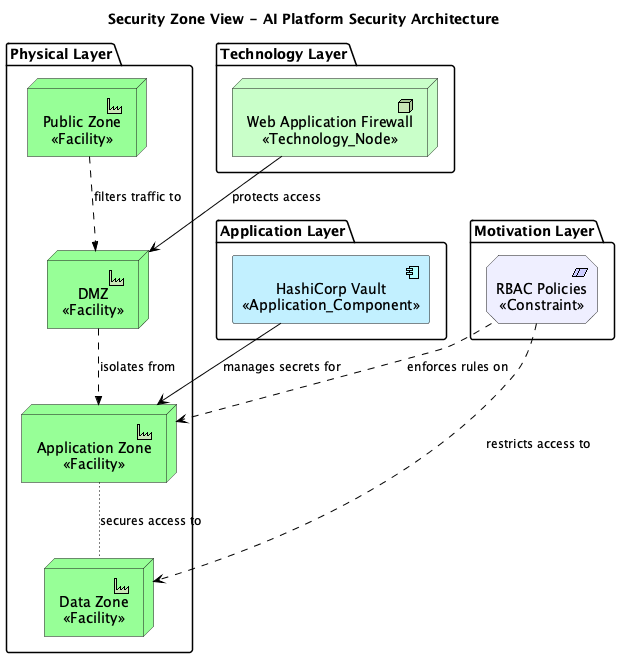

The diagram above was rendered by PlantUML. Its source (embedded in the PNG):
@startuml
!include <archimate/Archimate>

title Security Zone View - AI Platform Security Architecture

' Description: Security zones and controls in the AI platform architecture


package "Physical Layer" {
  Physical_Facility(public_zone, "Public Zone\n<<Facility>>")
  Physical_Facility(dmz_zone, "DMZ\n<<Facility>>")
  Physical_Facility(app_zone, "Application Zone\n<<Facility>>")
  Physical_Facility(data_zone, "Data Zone\n<<Facility>>")
}

package "Technology Layer" {
  Technology_Node(waf, "Web Application Firewall\n<<Technology_Node>>")
}

package "Application Layer" {
  Application_Component(vault, "HashiCorp Vault\n<<Application_Component>>")
}

package "Motivation Layer" {
  Motivation_Constraint(rbac_policy, "RBAC Policies\n<<Constraint>>")
}


' Relationships
Rel_Flow(public_zone, dmz_zone, "filters traffic to")
Rel_Serving(waf, dmz_zone, "protects access")
Rel_Flow(dmz_zone, app_zone, "isolates from")
Rel_Access(app_zone, data_zone, "secures access to")
Rel_Serving(vault, app_zone, "manages secrets for")
Rel_Influence(rbac_policy, app_zone, "enforces rules on")
Rel_Influence(rbac_policy, data_zone, "restricts access to")

@enduml